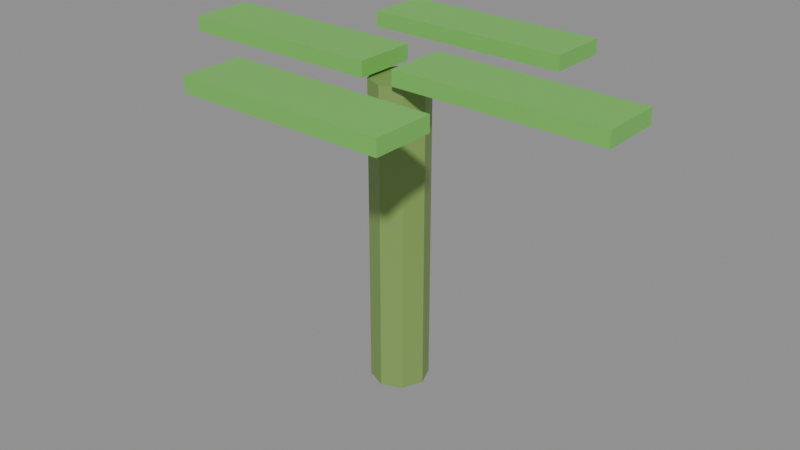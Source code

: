 # Source: prop_pohon_pisang.blend  (saved by Blender 5.3.31; exported with 4.5.12 LTS)
import bpy
from mathutils import Matrix  # noqa: F401  (used for matrix-valued properties, if any)

bpy.ops.wm.read_factory_settings(use_empty=True)
scene = bpy.context.scene
scene.name = 'Scene'

# ---- images (referenced by path relative to the original .blend; pixels are not part of the script)
import os
ASSET_DIR = os.environ.get("B2B_ASSET_DIR", "")  # directory of the original .blend (textures are referenced by path, not embedded)
HERE = os.path.dirname(os.path.abspath(__file__))  # packed textures are extracted next to this script under _unpacked/

def load_image(name, relpath, width, height, colorspace="sRGB"):
    """Load a texture the original file referenced (path relative to the .blend, or extracted next to this script)."""
    p = next((c for c in (os.path.join(HERE, relpath), os.path.join(ASSET_DIR, relpath)) if relpath and os.path.exists(c)), "")
    if p:
        img = bpy.data.images.load(p, check_existing=True)
        img.name = name
    else:  # same state as the original file: an image datablock whose file is absent (Cycles renders it pink)
        img = bpy.data.images.new(name, width, height)
        img.source = "FILE"
        img.filepath = "//" + (relpath or name)
    img.colorspace_settings.name = colorspace
    return img
img_palet_prop_pohon_pisang = load_image('palet_prop_pohon_pisang', '_unpacked/palet_prop_pohon_pisang.4cb1d58a.png', 8, 4, 'sRGB')

# ---- materials (node trees are filled in below, after node groups)
mat_palet_prop_pohon_pisang = bpy.data.materials.new('palet_prop_pohon_pisang')

# ---- material node trees
mat_palet_prop_pohon_pisang.use_nodes = True; mat_palet_prop_pohon_pisang.node_tree.nodes.clear()
_N = mat_palet_prop_pohon_pisang.node_tree.nodes; _L = mat_palet_prop_pohon_pisang.node_tree.links
n0 = _N.new('ShaderNodeBsdfPrincipled'); n0.name = 'Principled BSDF'; n0.location = (-200, 100)
n0.inputs[10].default_value = 0.005
n1 = _N.new('ShaderNodeOutputMaterial'); n1.name = 'Material Output'; n1.location = (200, 100)
n2 = _N.new('ShaderNodeTexImage'); n2.name = 'Image Texture'; n2.location = (0, 0)
n2.image = img_palet_prop_pohon_pisang
n2.interpolation = 'Closest'
_L.new(n0.outputs[0], n1.inputs[0])
_L.new(n2.outputs[0], n0.inputs[0])
n1.is_active_output = True

# ---- meshes
me_prop_pohon_pisang = bpy.data.meshes.new('prop_pohon_pisang')
me_prop_pohon_pisang.from_pydata([(0.0, 0.13, 0.0), (0.0, 0.13, 1.4), (0.09192, 0.09192, 0.0), (0.09192, 0.09192, 1.4), (0.13, 0.0, 0.0), (0.13, 0.0, 1.4), (0.09192, -0.09192, 0.0), (0.09192, -0.09192, 1.4), (0.0, -0.13, 0.0), (0.0, -0.13, 1.4), (-0.09192, -0.09192, 0.0), (-0.09192, -0.09192, 1.4), (-0.13, 0.0, 0.0), (-0.13, 0.0, 1.4), (-0.09192, 0.09192, 0.0), (-0.09192, 0.09192, 1.4), (0.075, -0.14, 1.415), (0.075, -0.14, 1.485), (0.075, 0.14, 1.415), (0.075, 0.14, 1.485), (1.025, -0.14, 1.415), (1.025, -0.14, 1.485), (1.025, 0.14, 1.415), (1.025, 0.14, 1.485), (-1.025, -0.14, 1.415), (-1.025, -0.14, 1.485), (-1.025, 0.14, 1.415), (-1.025, 0.14, 1.485), (-0.075, -0.14, 1.415), (-0.075, -0.14, 1.485), (-0.075, 0.14, 1.415), (-0.075, 0.14, 1.485), (-0.475, 0.41, 1.415), (-0.475, 0.41, 1.485), (-0.475, 0.69, 1.415), (-0.475, 0.69, 1.485), (0.475, 0.41, 1.415), (0.475, 0.41, 1.485), (0.475, 0.69, 1.415), (0.475, 0.69, 1.485), (-0.475, -0.69, 1.415), (-0.475, -0.69, 1.485), (-0.475, -0.41, 1.415), (-0.475, -0.41, 1.485), (0.475, -0.69, 1.415), (0.475, -0.69, 1.485), (0.475, -0.41, 1.415), (0.475, -0.41, 1.485)], [], [(0, 1, 3, 2), (2, 3, 5, 4), (4, 5, 7, 6), (6, 7, 9, 8), (8, 9, 11, 10), (10, 11, 13, 12), (3, 1, 15, 13, 11, 9, 7, 5), (12, 13, 15, 14), (14, 15, 1, 0), (0, 2, 4, 6, 8, 10, 12, 14), (16, 17, 19, 18), (18, 19, 23, 22), (22, 23, 21, 20), (20, 21, 17, 16), (18, 22, 20, 16), (23, 19, 17, 21), (24, 25, 27, 26), (26, 27, 31, 30), (30, 31, 29, 28), (28, 29, 25, 24), (26, 30, 28, 24), (31, 27, 25, 29), (32, 33, 35, 34), (34, 35, 39, 38), (38, 39, 37, 36), (36, 37, 33, 32), (34, 38, 36, 32), (39, 35, 33, 37), (40, 41, 43, 42), (42, 43, 47, 46), (46, 47, 45, 44), (44, 45, 41, 40), (42, 46, 44, 40), (47, 43, 41, 45)])
_uv = me_prop_pohon_pisang.uv_layers.new(name='UVMap')
_uv.uv.foreach_set('vector', [0.25, 0.5, 0.25, 0.5, 0.25, 0.5, 0.25, 0.5, 0.25, 0.5, 0.25, 0.5, 0.25, 0.5, 0.25, 0.5, 0.25, 0.5, 0.25, 0.5, 0.25, 0.5, 0.25, 0.5, 0.25, 0.5, 0.25, 0.5, 0.25, 0.5, 0.25, 0.5, 0.25, 0.5, 0.25, 0.5, 0.25, 0.5, 0.25, 0.5, 0.25, 0.5, 0.25, 0.5, 0.25, 0.5, 0.25, 0.5, 0.25, 0.5, 0.25, 0.5, 0.25, 0.5, 0.25, 0.5, 0.25, 0.5, 0.25, 0.5, 0.25, 0.5, 0.25, 0.5, 0.25, 0.5, 0.25, 0.5, 0.25, 0.5, 0.25, 0.5, 0.25, 0.5, 0.25, 0.5, 0.25, 0.5, 0.25, 0.5, 0.25, 0.5, 0.25, 0.5, 0.25, 0.5, 0.25, 0.5, 0.25, 0.5, 0.25, 0.5, 0.25, 0.5, 0.25, 0.5, 0.75, 0.5, 0.75, 0.5, 0.75, 0.5, 0.75, 0.5, 0.75, 0.5, 0.75, 0.5, 0.75, 0.5, 0.75, 0.5, 0.75, 0.5, 0.75, 0.5, 0.75, 0.5, 0.75, 0.5, 0.75, 0.5, 0.75, 0.5, 0.75, 0.5, 0.75, 0.5, 0.75, 0.5, 0.75, 0.5, 0.75, 0.5, 0.75, 0.5, 0.75, 0.5, 0.75, 0.5, 0.75, 0.5, 0.75, 0.5, 0.75, 0.5, 0.75, 0.5, 0.75, 0.5, 0.75, 0.5, 0.75, 0.5, 0.75, 0.5, 0.75, 0.5, 0.75, 0.5, 0.75, 0.5, 0.75, 0.5, 0.75, 0.5, 0.75, 0.5, 0.75, 0.5, 0.75, 0.5, 0.75, 0.5, 0.75, 0.5, 0.75, 0.5, 0.75, 0.5, 0.75, 0.5, 0.75, 0.5, 0.75, 0.5, 0.75, 0.5, 0.75, 0.5, 0.75, 0.5, 0.75, 0.5, 0.75, 0.5, 0.75, 0.5, 0.75, 0.5, 0.75, 0.5, 0.75, 0.5, 0.75, 0.5, 0.75, 0.5, 0.75, 0.5, 0.75, 0.5, 0.75, 0.5, 0.75, 0.5, 0.75, 0.5, 0.75, 0.5, 0.75, 0.5, 0.75, 0.5, 0.75, 0.5, 0.75, 0.5, 0.75, 0.5, 0.75, 0.5, 0.75, 0.5, 0.75, 0.5, 0.75, 0.5, 0.75, 0.5, 0.75, 0.5, 0.75, 0.5, 0.75, 0.5, 0.75, 0.5, 0.75, 0.5, 0.75, 0.5, 0.75, 0.5, 0.75, 0.5, 0.75, 0.5, 0.75, 0.5, 0.75, 0.5, 0.75, 0.5, 0.75, 0.5, 0.75, 0.5, 0.75, 0.5, 0.75, 0.5, 0.75, 0.5, 0.75, 0.5, 0.75, 0.5, 0.75, 0.5, 0.75, 0.5, 0.75, 0.5, 0.75, 0.5, 0.75, 0.5])
me_prop_pohon_pisang.materials.append(mat_palet_prop_pohon_pisang)
me_prop_pohon_pisang.update()

# ---- objects
ob_prop_pohon_pisang = bpy.data.objects.new('prop_pohon_pisang', me_prop_pohon_pisang)

# ---- transforms, parenting, visibility, modifiers, constraints
ob_prop_pohon_pisang.location = (0.0, 0.0, 0.0)

# ---- collection membership
scene.collection.objects.link(ob_prop_pohon_pisang)

# ---- scene / render settings (as saved in the file)
scene.frame_start = 1; scene.frame_end = 250; scene.frame_set(1)
scene.render.engine = 'BLENDER_EEVEE_NEXT'
scene.render.bake_bias = 0.0
scene.render.bake_samples = 0
scene.render.compositor_device = 'GPU'
scene.eevee.use_volume_custom_range = False
scene.eevee.fast_gi_thickness_near = 0.1
scene.eevee.fast_gi_thickness_far = 0.0
scene.eevee.ray_tracing_options.screen_trace_thickness = 0.1
bpy.context.view_layer.update()

# ---- added for rendering (the .blend has no active camera and no usable light): camera, sun + grey world if the file has none
cam_auto = bpy.data.cameras.new('AutoCamera')
cam_auto.lens = 50.0
cam_auto.sensor_width = 36.0
cam_auto.clip_end = 1000.0
ob_auto_camera = bpy.data.objects.new('AutoCamera', cam_auto)
scene.collection.objects.link(ob_auto_camera)
ob_auto_camera.location = (2.66749, -3.20099, 2.87649)
ob_auto_camera.rotation_euler = (1.09748, -7.21219e-08, 0.694738)
scene.camera = ob_auto_camera
light_auto_sun = bpy.data.lights.new('AutoSun', 'SUN')
light_auto_sun.energy = 3.0
light_auto_sun.angle = 0.0523599
ob_auto_sun = bpy.data.objects.new('AutoSun', light_auto_sun)
scene.collection.objects.link(ob_auto_sun)
ob_auto_sun.rotation_euler = (0.872665, 0.174533, 0.523599)
if scene.world is None:
    world_auto = bpy.data.worlds.new('AutoWorld')
    world_auto.color = (0.3, 0.3, 0.3)
    scene.world = world_auto
bpy.context.view_layer.update()
